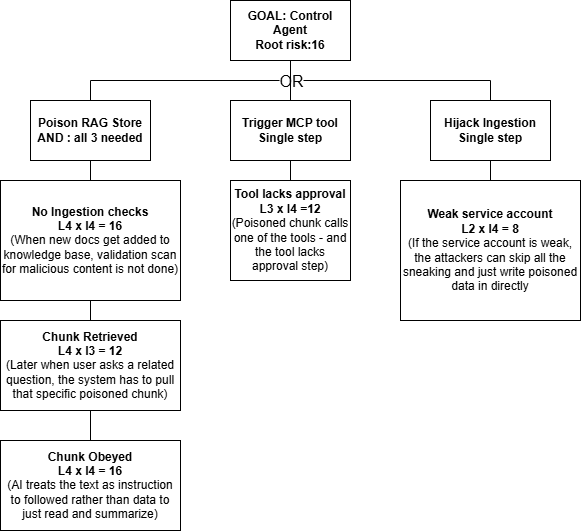

The diagram above was exported from draw.io. Its source (the exported page's mxGraphModel, read from the mxfile embedded in the PNG):
<mxGraphModel dx="1030" dy="527" grid="1" gridSize="10" guides="1" tooltips="1" connect="1" arrows="1" fold="1" page="1" pageScale="1" pageWidth="850" pageHeight="1100" math="0" shadow="0">
  <root>
    <mxCell id="0" />
    <mxCell id="1" parent="0" />
    <mxCell id="RRk26FoSYtyyhybvWdbO-1" parent="1" style="rounded=0;whiteSpace=wrap;html=1;" value="&lt;b&gt;GOAL: Control Agent&lt;/b&gt;&lt;div&gt;&lt;b&gt;Root risk:16&lt;/b&gt;&lt;/div&gt;" vertex="1">
      <mxGeometry height="60" width="120" x="320" y="80" as="geometry" />
    </mxCell>
    <mxCell id="RRk26FoSYtyyhybvWdbO-2" parent="1" style="rounded=0;whiteSpace=wrap;html=1;" value="&lt;b&gt;Poison RAG Store&lt;/b&gt;&lt;div&gt;&lt;b&gt;AND : all 3 needed&lt;/b&gt;&lt;/div&gt;" vertex="1">
      <mxGeometry height="60" width="120" x="120" y="180" as="geometry" />
    </mxCell>
    <mxCell id="RRk26FoSYtyyhybvWdbO-3" parent="1" style="rounded=0;whiteSpace=wrap;html=1;" value="&lt;b&gt;Trigger MCP tool&lt;/b&gt;&lt;div&gt;&lt;b&gt;Single step&lt;/b&gt;&lt;/div&gt;" vertex="1">
      <mxGeometry height="60" width="120" x="320" y="180" as="geometry" />
    </mxCell>
    <mxCell id="RRk26FoSYtyyhybvWdbO-4" parent="1" style="rounded=0;whiteSpace=wrap;html=1;" value="&lt;b&gt;Hijack Ingestion&lt;/b&gt;&lt;div&gt;&lt;b&gt;Single step&lt;/b&gt;&lt;/div&gt;" vertex="1">
      <mxGeometry height="60" width="120" x="520" y="180" as="geometry" />
    </mxCell>
    <mxCell id="RRk26FoSYtyyhybvWdbO-5" parent="1" style="rounded=0;whiteSpace=wrap;html=1;" value="&lt;b&gt;No Ingestion checks&lt;/b&gt;&lt;div&gt;&lt;b&gt;L4 x I4 = 16&lt;/b&gt;&lt;/div&gt;&lt;div&gt;(When new docs get added to knowledge base, validation scan for malicious content is not done)&lt;/div&gt;" vertex="1">
      <mxGeometry height="120" width="180" x="90" y="260" as="geometry" />
    </mxCell>
    <mxCell id="RRk26FoSYtyyhybvWdbO-6" parent="1" style="rounded=0;whiteSpace=wrap;html=1;" value="&lt;b&gt;Chunk Retrieved&lt;/b&gt;&lt;div&gt;&lt;b&gt;L4 x I3 = 12&lt;/b&gt;&lt;/div&gt;&lt;div&gt;(Later when user asks a related question, the system has to pull that specific poisoned chunk)&lt;/div&gt;" vertex="1">
      <mxGeometry height="90" width="180" x="90" y="400" as="geometry" />
    </mxCell>
    <mxCell id="RRk26FoSYtyyhybvWdbO-7" parent="1" style="rounded=0;whiteSpace=wrap;html=1;" value="&lt;b&gt;Chunk Obeyed&lt;/b&gt;&lt;div&gt;&lt;b&gt;L4 x I4 = 16&lt;/b&gt;&lt;/div&gt;&lt;div&gt;(AI treats the text as instruction to followed rather than data to just read and summarize)&lt;/div&gt;" vertex="1">
      <mxGeometry height="90" width="180" x="90" y="520" as="geometry" />
    </mxCell>
    <mxCell id="RRk26FoSYtyyhybvWdbO-8" parent="1" style="rounded=0;whiteSpace=wrap;html=1;" value="&lt;b&gt;Tool lacks approval&lt;/b&gt;&lt;div&gt;&lt;b&gt;L3 x I4 =12&lt;/b&gt;&lt;/div&gt;&lt;div&gt;(Poisoned chunk calls one of the tools - and the tool lacks approval step)&lt;/div&gt;" vertex="1">
      <mxGeometry height="100" width="120" x="320" y="260" as="geometry" />
    </mxCell>
    <mxCell id="RRk26FoSYtyyhybvWdbO-9" parent="1" style="rounded=0;whiteSpace=wrap;html=1;" value="&lt;b&gt;Weak service account&lt;/b&gt;&lt;div&gt;&lt;b&gt;L2 x I4 = 8&lt;/b&gt;&lt;/div&gt;&lt;div&gt;(If the service account is weak, the attackers can skip all the sneaking and just write poisoned data in directly&lt;/div&gt;" vertex="1">
      <mxGeometry height="140" width="180" x="490" y="260" as="geometry" />
    </mxCell>
    <mxCell id="RRk26FoSYtyyhybvWdbO-10" edge="1" parent="1" source="RRk26FoSYtyyhybvWdbO-3" style="endArrow=none;html=1;rounded=0;defaultLabelBackgroundColor=page;entryX=0.5;entryY=1;entryDx=0;entryDy=0;exitX=0.5;exitY=0;exitDx=0;exitDy=0;" target="RRk26FoSYtyyhybvWdbO-1" value="">
      <mxGeometry height="50" relative="1" width="50" as="geometry">
        <mxPoint x="400" y="330" as="sourcePoint" />
        <mxPoint x="450" y="280" as="targetPoint" />
      </mxGeometry>
    </mxCell>
    <mxCell id="RRk26FoSYtyyhybvWdbO-11" edge="1" parent="1" style="endArrow=none;html=1;rounded=0;defaultLabelBackgroundColor=page;" value="">
      <mxGeometry height="50" relative="1" width="50" as="geometry">
        <mxPoint x="180" y="160" as="sourcePoint" />
        <mxPoint x="580" y="160" as="targetPoint" />
      </mxGeometry>
    </mxCell>
    <mxCell id="RRk26FoSYtyyhybvWdbO-19" connectable="0" parent="RRk26FoSYtyyhybvWdbO-11" style="edgeLabel;html=1;align=center;verticalAlign=middle;resizable=0;points=[];inheritText=1;defaultLabelBackgroundColor=page;" value="&lt;font style=&quot;font-size: 16px;&quot;&gt;OR&lt;/font&gt;" vertex="1">
      <mxGeometry relative="1" as="geometry">
        <mxPoint as="offset" />
      </mxGeometry>
    </mxCell>
    <mxCell id="RRk26FoSYtyyhybvWdbO-12" edge="1" parent="1" source="RRk26FoSYtyyhybvWdbO-2" style="endArrow=none;html=1;rounded=0;defaultLabelBackgroundColor=page;" value="">
      <mxGeometry height="50" relative="1" width="50" as="geometry">
        <mxPoint x="400" y="330" as="sourcePoint" />
        <mxPoint x="180" y="160" as="targetPoint" />
      </mxGeometry>
    </mxCell>
    <mxCell id="RRk26FoSYtyyhybvWdbO-13" edge="1" parent="1" source="RRk26FoSYtyyhybvWdbO-4" style="endArrow=none;html=1;rounded=0;defaultLabelBackgroundColor=page;exitX=0.5;exitY=0;exitDx=0;exitDy=0;" value="">
      <mxGeometry height="50" relative="1" width="50" as="geometry">
        <mxPoint x="400" y="330" as="sourcePoint" />
        <mxPoint x="580" y="160" as="targetPoint" />
      </mxGeometry>
    </mxCell>
    <mxCell id="RRk26FoSYtyyhybvWdbO-14" edge="1" parent="1" source="RRk26FoSYtyyhybvWdbO-5" style="endArrow=none;html=1;rounded=0;defaultLabelBackgroundColor=page;entryX=0.5;entryY=1;entryDx=0;entryDy=0;" target="RRk26FoSYtyyhybvWdbO-2" value="">
      <mxGeometry height="50" relative="1" width="50" as="geometry">
        <mxPoint x="400" y="330" as="sourcePoint" />
        <mxPoint x="450" y="280" as="targetPoint" />
      </mxGeometry>
    </mxCell>
    <mxCell id="RRk26FoSYtyyhybvWdbO-15" edge="1" parent="1" source="RRk26FoSYtyyhybvWdbO-5" style="endArrow=none;html=1;rounded=0;defaultLabelBackgroundColor=page;exitX=0.5;exitY=1;exitDx=0;exitDy=0;entryX=0.5;entryY=0;entryDx=0;entryDy=0;" target="RRk26FoSYtyyhybvWdbO-6" value="">
      <mxGeometry height="50" relative="1" width="50" as="geometry">
        <mxPoint x="400" y="330" as="sourcePoint" />
        <mxPoint x="450" y="280" as="targetPoint" />
      </mxGeometry>
    </mxCell>
    <mxCell id="RRk26FoSYtyyhybvWdbO-16" edge="1" parent="1" source="RRk26FoSYtyyhybvWdbO-7" style="endArrow=none;html=1;rounded=0;defaultLabelBackgroundColor=page;entryX=0.5;entryY=1;entryDx=0;entryDy=0;exitX=0.5;exitY=0;exitDx=0;exitDy=0;" target="RRk26FoSYtyyhybvWdbO-6" value="">
      <mxGeometry height="50" relative="1" width="50" as="geometry">
        <mxPoint x="400" y="330" as="sourcePoint" />
        <mxPoint x="450" y="280" as="targetPoint" />
      </mxGeometry>
    </mxCell>
    <mxCell id="RRk26FoSYtyyhybvWdbO-17" edge="1" parent="1" source="RRk26FoSYtyyhybvWdbO-8" style="endArrow=none;html=1;rounded=0;defaultLabelBackgroundColor=page;entryX=0.5;entryY=1;entryDx=0;entryDy=0;exitX=0.5;exitY=0;exitDx=0;exitDy=0;" target="RRk26FoSYtyyhybvWdbO-3" value="">
      <mxGeometry height="50" relative="1" width="50" as="geometry">
        <mxPoint x="400" y="330" as="sourcePoint" />
        <mxPoint x="450" y="280" as="targetPoint" />
      </mxGeometry>
    </mxCell>
    <mxCell id="RRk26FoSYtyyhybvWdbO-18" edge="1" parent="1" source="RRk26FoSYtyyhybvWdbO-9" style="endArrow=none;html=1;rounded=0;defaultLabelBackgroundColor=page;entryX=0.5;entryY=1;entryDx=0;entryDy=0;" target="RRk26FoSYtyyhybvWdbO-4" value="">
      <mxGeometry height="50" relative="1" width="50" as="geometry">
        <mxPoint x="400" y="330" as="sourcePoint" />
        <mxPoint x="450" y="280" as="targetPoint" />
      </mxGeometry>
    </mxCell>
  </root>
</mxGraphModel>